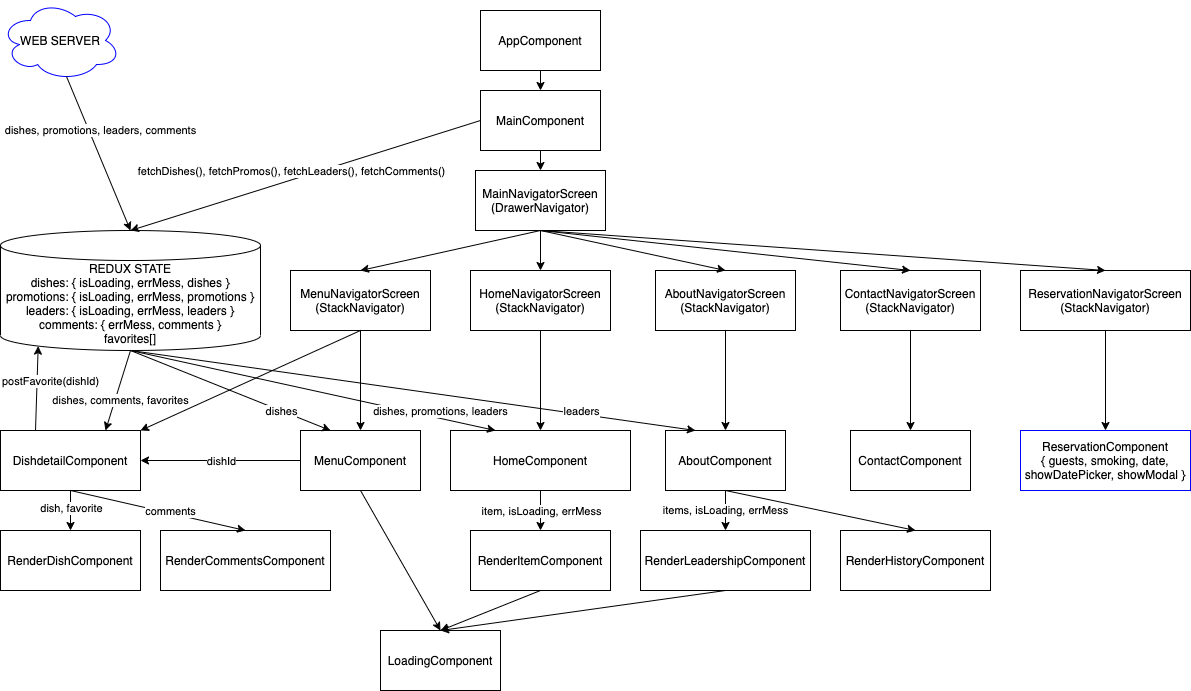

The diagram above was exported from draw.io. Its source (the exported page's mxGraphModel, read from the mxfile embedded in the PNG):
<mxGraphModel dx="1186" dy="617" grid="1" gridSize="10" guides="1" tooltips="1" connect="1" arrows="1" fold="1" page="1" pageScale="1" pageWidth="1400" pageHeight="850" math="0" shadow="0">
  <root>
    <mxCell id="oRH2ZklGnQYbGI7ZTcLt-0" />
    <mxCell id="oRH2ZklGnQYbGI7ZTcLt-1" parent="oRH2ZklGnQYbGI7ZTcLt-0" />
    <mxCell id="s8xO5n-Uth_b8ta8igw9-0" value="AppComponent" style="rounded=0;whiteSpace=wrap;html=1;" parent="oRH2ZklGnQYbGI7ZTcLt-1" vertex="1">
      <mxGeometry x="500" y="40" width="120" height="60" as="geometry" />
    </mxCell>
    <mxCell id="s8xO5n-Uth_b8ta8igw9-1" value="MainComponent" style="rounded=0;whiteSpace=wrap;html=1;" parent="oRH2ZklGnQYbGI7ZTcLt-1" vertex="1">
      <mxGeometry x="500" y="120" width="120" height="60" as="geometry" />
    </mxCell>
    <mxCell id="s8xO5n-Uth_b8ta8igw9-2" value="" style="endArrow=classic;html=1;exitX=0.5;exitY=1;exitDx=0;exitDy=0;entryX=0.5;entryY=0;entryDx=0;entryDy=0;" parent="oRH2ZklGnQYbGI7ZTcLt-1" source="s8xO5n-Uth_b8ta8igw9-0" target="s8xO5n-Uth_b8ta8igw9-1" edge="1">
      <mxGeometry width="50" height="50" relative="1" as="geometry">
        <mxPoint x="780" y="320" as="sourcePoint" />
        <mxPoint x="830" y="270" as="targetPoint" />
      </mxGeometry>
    </mxCell>
    <mxCell id="s8xO5n-Uth_b8ta8igw9-3" value="MenuComponent" style="rounded=0;whiteSpace=wrap;html=1;" parent="oRH2ZklGnQYbGI7ZTcLt-1" vertex="1">
      <mxGeometry x="320" y="460" width="120" height="60" as="geometry" />
    </mxCell>
    <mxCell id="s8xO5n-Uth_b8ta8igw9-4" value="" style="endArrow=classic;html=1;exitX=0.5;exitY=1;exitDx=0;exitDy=0;entryX=0.5;entryY=0;entryDx=0;entryDy=0;" parent="oRH2ZklGnQYbGI7ZTcLt-1" source="s8xO5n-Uth_b8ta8igw9-10" target="s8xO5n-Uth_b8ta8igw9-3" edge="1">
      <mxGeometry width="50" height="50" relative="1" as="geometry">
        <mxPoint x="537.5" y="280" as="sourcePoint" />
        <mxPoint x="537.5" y="340" as="targetPoint" />
      </mxGeometry>
    </mxCell>
    <mxCell id="s8xO5n-Uth_b8ta8igw9-5" value="DishdetailComponent" style="rounded=0;whiteSpace=wrap;html=1;" parent="oRH2ZklGnQYbGI7ZTcLt-1" vertex="1">
      <mxGeometry x="20" y="460" width="140" height="60" as="geometry" />
    </mxCell>
    <mxCell id="s8xO5n-Uth_b8ta8igw9-6" value="RenderDishComponent" style="rounded=0;whiteSpace=wrap;html=1;" parent="oRH2ZklGnQYbGI7ZTcLt-1" vertex="1">
      <mxGeometry x="20" y="560" width="140" height="60" as="geometry" />
    </mxCell>
    <mxCell id="s8xO5n-Uth_b8ta8igw9-7" value="" style="endArrow=classic;html=1;exitX=0.5;exitY=1;exitDx=0;exitDy=0;entryX=0.5;entryY=0;entryDx=0;entryDy=0;" parent="oRH2ZklGnQYbGI7ZTcLt-1" source="s8xO5n-Uth_b8ta8igw9-5" target="s8xO5n-Uth_b8ta8igw9-6" edge="1">
      <mxGeometry width="50" height="50" relative="1" as="geometry">
        <mxPoint x="102.5" y="410" as="sourcePoint" />
        <mxPoint x="102.5" y="470" as="targetPoint" />
      </mxGeometry>
    </mxCell>
    <mxCell id="s8xO5n-Uth_b8ta8igw9-8" value="dish, favorite" style="edgeLabel;html=1;align=center;verticalAlign=middle;resizable=0;points=[];" parent="s8xO5n-Uth_b8ta8igw9-7" vertex="1" connectable="0">
      <mxGeometry x="-0.1333" relative="1" as="geometry">
        <mxPoint as="offset" />
      </mxGeometry>
    </mxCell>
    <mxCell id="s8xO5n-Uth_b8ta8igw9-10" value="MenuNavigatorScreen&lt;br&gt;(StackNavigator)" style="rounded=0;whiteSpace=wrap;html=1;" parent="oRH2ZklGnQYbGI7ZTcLt-1" vertex="1">
      <mxGeometry x="310" y="300" width="140" height="60" as="geometry" />
    </mxCell>
    <mxCell id="s8xO5n-Uth_b8ta8igw9-11" value="" style="endArrow=classic;html=1;exitX=0.5;exitY=1;exitDx=0;exitDy=0;entryX=0.5;entryY=0;entryDx=0;entryDy=0;" parent="oRH2ZklGnQYbGI7ZTcLt-1" source="s8xO5n-Uth_b8ta8igw9-1" target="s8xO5n-Uth_b8ta8igw9-14" edge="1">
      <mxGeometry width="50" height="50" relative="1" as="geometry">
        <mxPoint x="680" y="320" as="sourcePoint" />
        <mxPoint x="730" y="270" as="targetPoint" />
      </mxGeometry>
    </mxCell>
    <mxCell id="s8xO5n-Uth_b8ta8igw9-12" value="" style="endArrow=classic;html=1;entryX=1;entryY=0.5;entryDx=0;entryDy=0;exitX=0;exitY=0.5;exitDx=0;exitDy=0;" parent="oRH2ZklGnQYbGI7ZTcLt-1" source="s8xO5n-Uth_b8ta8igw9-3" target="s8xO5n-Uth_b8ta8igw9-5" edge="1">
      <mxGeometry width="50" height="50" relative="1" as="geometry">
        <mxPoint x="217.5" y="490" as="sourcePoint" />
        <mxPoint x="170" y="490" as="targetPoint" />
      </mxGeometry>
    </mxCell>
    <mxCell id="s8xO5n-Uth_b8ta8igw9-13" value="dishId" style="edgeLabel;html=1;align=center;verticalAlign=middle;resizable=0;points=[];" parent="s8xO5n-Uth_b8ta8igw9-12" vertex="1" connectable="0">
      <mxGeometry x="-0.0244" relative="1" as="geometry">
        <mxPoint x="-2" as="offset" />
      </mxGeometry>
    </mxCell>
    <mxCell id="s8xO5n-Uth_b8ta8igw9-14" value="MainNavigatorScreen&lt;br&gt;(DrawerNavigator)" style="rounded=0;whiteSpace=wrap;html=1;" parent="oRH2ZklGnQYbGI7ZTcLt-1" vertex="1">
      <mxGeometry x="495" y="200" width="130" height="60" as="geometry" />
    </mxCell>
    <mxCell id="s8xO5n-Uth_b8ta8igw9-15" value="HomeNavigatorScreen&lt;br&gt;(StackNavigator)" style="rounded=0;whiteSpace=wrap;html=1;" parent="oRH2ZklGnQYbGI7ZTcLt-1" vertex="1">
      <mxGeometry x="490" y="300" width="140" height="60" as="geometry" />
    </mxCell>
    <mxCell id="s8xO5n-Uth_b8ta8igw9-16" value="" style="endArrow=classic;html=1;entryX=0.5;entryY=0;entryDx=0;entryDy=0;exitX=0.5;exitY=1;exitDx=0;exitDy=0;" parent="oRH2ZklGnQYbGI7ZTcLt-1" source="s8xO5n-Uth_b8ta8igw9-14" target="s8xO5n-Uth_b8ta8igw9-15" edge="1">
      <mxGeometry width="50" height="50" relative="1" as="geometry">
        <mxPoint x="560" y="270" as="sourcePoint" />
        <mxPoint x="340" y="330" as="targetPoint" />
      </mxGeometry>
    </mxCell>
    <mxCell id="s8xO5n-Uth_b8ta8igw9-17" value="" style="endArrow=classic;html=1;exitX=0.5;exitY=1;exitDx=0;exitDy=0;entryX=0.5;entryY=0;entryDx=0;entryDy=0;" parent="oRH2ZklGnQYbGI7ZTcLt-1" source="s8xO5n-Uth_b8ta8igw9-14" target="s8xO5n-Uth_b8ta8igw9-10" edge="1">
      <mxGeometry width="50" height="50" relative="1" as="geometry">
        <mxPoint x="280" y="380" as="sourcePoint" />
        <mxPoint x="330" y="330" as="targetPoint" />
      </mxGeometry>
    </mxCell>
    <mxCell id="s8xO5n-Uth_b8ta8igw9-18" value="HomeComponent" style="rounded=0;whiteSpace=wrap;html=1;" parent="oRH2ZklGnQYbGI7ZTcLt-1" vertex="1">
      <mxGeometry x="470" y="460" width="180" height="60" as="geometry" />
    </mxCell>
    <mxCell id="s8xO5n-Uth_b8ta8igw9-19" value="" style="endArrow=classic;html=1;exitX=0.5;exitY=1;exitDx=0;exitDy=0;entryX=0.5;entryY=0;entryDx=0;entryDy=0;" parent="oRH2ZklGnQYbGI7ZTcLt-1" source="s8xO5n-Uth_b8ta8igw9-15" target="s8xO5n-Uth_b8ta8igw9-18" edge="1">
      <mxGeometry width="50" height="50" relative="1" as="geometry">
        <mxPoint x="650" y="380" as="sourcePoint" />
        <mxPoint x="700" y="330" as="targetPoint" />
      </mxGeometry>
    </mxCell>
    <mxCell id="s8xO5n-Uth_b8ta8igw9-20" value="RenderItemComponent" style="rounded=0;whiteSpace=wrap;html=1;" parent="oRH2ZklGnQYbGI7ZTcLt-1" vertex="1">
      <mxGeometry x="490" y="560" width="140" height="60" as="geometry" />
    </mxCell>
    <mxCell id="s8xO5n-Uth_b8ta8igw9-21" value="" style="endArrow=classic;html=1;exitX=0.5;exitY=1;exitDx=0;exitDy=0;entryX=0.5;entryY=0;entryDx=0;entryDy=0;" parent="oRH2ZklGnQYbGI7ZTcLt-1" source="s8xO5n-Uth_b8ta8igw9-18" target="s8xO5n-Uth_b8ta8igw9-20" edge="1">
      <mxGeometry width="50" height="50" relative="1" as="geometry">
        <mxPoint x="560" y="430" as="sourcePoint" />
        <mxPoint x="560" y="470" as="targetPoint" />
      </mxGeometry>
    </mxCell>
    <mxCell id="s8xO5n-Uth_b8ta8igw9-22" value="item, isLoading, errMess" style="edgeLabel;html=1;align=center;verticalAlign=middle;resizable=0;points=[];" parent="s8xO5n-Uth_b8ta8igw9-21" vertex="1" connectable="0">
      <mxGeometry x="-0.25" y="-2" relative="1" as="geometry">
        <mxPoint x="2" y="5" as="offset" />
      </mxGeometry>
    </mxCell>
    <mxCell id="s8xO5n-Uth_b8ta8igw9-23" value="AboutNavigatorScreen&lt;br&gt;(StackNavigator)" style="rounded=0;whiteSpace=wrap;html=1;" parent="oRH2ZklGnQYbGI7ZTcLt-1" vertex="1">
      <mxGeometry x="675" y="300" width="140" height="60" as="geometry" />
    </mxCell>
    <mxCell id="s8xO5n-Uth_b8ta8igw9-24" value="ContactNavigatorScreen&lt;br&gt;(StackNavigator)" style="rounded=0;whiteSpace=wrap;html=1;" parent="oRH2ZklGnQYbGI7ZTcLt-1" vertex="1">
      <mxGeometry x="860" y="300" width="140" height="60" as="geometry" />
    </mxCell>
    <mxCell id="s8xO5n-Uth_b8ta8igw9-25" value="ContactComponent" style="rounded=0;whiteSpace=wrap;html=1;" parent="oRH2ZklGnQYbGI7ZTcLt-1" vertex="1">
      <mxGeometry x="870" y="460" width="120" height="60" as="geometry" />
    </mxCell>
    <mxCell id="s8xO5n-Uth_b8ta8igw9-26" value="" style="endArrow=classic;html=1;exitX=0.5;exitY=1;exitDx=0;exitDy=0;" parent="oRH2ZklGnQYbGI7ZTcLt-1" source="s8xO5n-Uth_b8ta8igw9-24" target="s8xO5n-Uth_b8ta8igw9-25" edge="1">
      <mxGeometry width="50" height="50" relative="1" as="geometry">
        <mxPoint x="750" y="370" as="sourcePoint" />
        <mxPoint x="750" y="410" as="targetPoint" />
      </mxGeometry>
    </mxCell>
    <mxCell id="s8xO5n-Uth_b8ta8igw9-27" value="" style="endArrow=classic;html=1;entryX=0.5;entryY=0;entryDx=0;entryDy=0;exitX=0.5;exitY=1;exitDx=0;exitDy=0;" parent="oRH2ZklGnQYbGI7ZTcLt-1" source="s8xO5n-Uth_b8ta8igw9-14" target="s8xO5n-Uth_b8ta8igw9-24" edge="1">
      <mxGeometry width="50" height="50" relative="1" as="geometry">
        <mxPoint x="580" y="270" as="sourcePoint" />
        <mxPoint x="580" y="310" as="targetPoint" />
      </mxGeometry>
    </mxCell>
    <mxCell id="s8xO5n-Uth_b8ta8igw9-28" value="" style="endArrow=classic;html=1;entryX=0.5;entryY=0;entryDx=0;entryDy=0;exitX=0.5;exitY=1;exitDx=0;exitDy=0;" parent="oRH2ZklGnQYbGI7ZTcLt-1" source="s8xO5n-Uth_b8ta8igw9-14" target="s8xO5n-Uth_b8ta8igw9-23" edge="1">
      <mxGeometry width="50" height="50" relative="1" as="geometry">
        <mxPoint x="590" y="280" as="sourcePoint" />
        <mxPoint x="590" y="320" as="targetPoint" />
      </mxGeometry>
    </mxCell>
    <mxCell id="s8xO5n-Uth_b8ta8igw9-29" value="RenderHistoryComponent" style="rounded=0;whiteSpace=wrap;html=1;" parent="oRH2ZklGnQYbGI7ZTcLt-1" vertex="1">
      <mxGeometry x="860" y="560" width="150" height="60" as="geometry" />
    </mxCell>
    <mxCell id="s8xO5n-Uth_b8ta8igw9-30" value="RenderLeadershipComponent" style="rounded=0;whiteSpace=wrap;html=1;" parent="oRH2ZklGnQYbGI7ZTcLt-1" vertex="1">
      <mxGeometry x="660" y="560" width="170" height="60" as="geometry" />
    </mxCell>
    <mxCell id="s8xO5n-Uth_b8ta8igw9-31" value="" style="endArrow=classic;html=1;exitX=0.5;exitY=1;exitDx=0;exitDy=0;entryX=0.5;entryY=0;entryDx=0;entryDy=0;" parent="oRH2ZklGnQYbGI7ZTcLt-1" source="s8xO5n-Uth_b8ta8igw9-33" target="s8xO5n-Uth_b8ta8igw9-29" edge="1">
      <mxGeometry width="50" height="50" relative="1" as="geometry">
        <mxPoint x="580" y="340" as="sourcePoint" />
        <mxPoint x="840" y="550" as="targetPoint" />
      </mxGeometry>
    </mxCell>
    <mxCell id="s8xO5n-Uth_b8ta8igw9-32" value="items, isLoading, errMess" style="endArrow=classic;html=1;exitX=0.5;exitY=1;exitDx=0;exitDy=0;entryX=0.5;entryY=0;entryDx=0;entryDy=0;" parent="oRH2ZklGnQYbGI7ZTcLt-1" source="s8xO5n-Uth_b8ta8igw9-33" target="s8xO5n-Uth_b8ta8igw9-30" edge="1">
      <mxGeometry width="50" height="50" relative="1" as="geometry">
        <mxPoint x="580" y="340" as="sourcePoint" />
        <mxPoint x="580" y="380" as="targetPoint" />
      </mxGeometry>
    </mxCell>
    <mxCell id="s8xO5n-Uth_b8ta8igw9-33" value="AboutComponent" style="rounded=0;whiteSpace=wrap;html=1;" parent="oRH2ZklGnQYbGI7ZTcLt-1" vertex="1">
      <mxGeometry x="685" y="460" width="120" height="60" as="geometry" />
    </mxCell>
    <mxCell id="s8xO5n-Uth_b8ta8igw9-34" value="" style="endArrow=classic;html=1;exitX=0.5;exitY=1;exitDx=0;exitDy=0;entryX=0.5;entryY=0;entryDx=0;entryDy=0;" parent="oRH2ZklGnQYbGI7ZTcLt-1" source="s8xO5n-Uth_b8ta8igw9-23" target="s8xO5n-Uth_b8ta8igw9-33" edge="1">
      <mxGeometry width="50" height="50" relative="1" as="geometry">
        <mxPoint x="755" y="470" as="sourcePoint" />
        <mxPoint x="755" y="510" as="targetPoint" />
      </mxGeometry>
    </mxCell>
    <mxCell id="s8xO5n-Uth_b8ta8igw9-35" value="&lt;span&gt;REDUX STATE&lt;br&gt;dishes: {&amp;nbsp;&lt;/span&gt;isLoading, errMess, dishes }&lt;br&gt;&lt;span&gt;promotions: {&amp;nbsp;&lt;/span&gt;isLoading, errMess, promotions }&lt;br&gt;&lt;span&gt;leaders: { isLoading, errMess, leaders }&lt;br&gt;comments: { errMess, comments }&lt;br&gt;favorites[]&lt;br&gt;&lt;/span&gt;" style="shape=cylinder3;whiteSpace=wrap;html=1;boundedLbl=1;backgroundOutline=1;size=15;" parent="oRH2ZklGnQYbGI7ZTcLt-1" vertex="1">
      <mxGeometry x="20" y="260" width="260" height="120" as="geometry" />
    </mxCell>
    <mxCell id="s8xO5n-Uth_b8ta8igw9-40" value="" style="endArrow=classic;html=1;exitX=0.5;exitY=1;exitDx=0;exitDy=0;exitPerimeter=0;entryX=0.25;entryY=0;entryDx=0;entryDy=0;" parent="oRH2ZklGnQYbGI7ZTcLt-1" source="s8xO5n-Uth_b8ta8igw9-35" target="s8xO5n-Uth_b8ta8igw9-18" edge="1">
      <mxGeometry width="50" height="50" relative="1" as="geometry">
        <mxPoint x="342.29999999999995" y="280.65" as="sourcePoint" />
        <mxPoint x="680" y="470" as="targetPoint" />
      </mxGeometry>
    </mxCell>
    <mxCell id="s8xO5n-Uth_b8ta8igw9-41" value="dishes, promotions, leaders" style="edgeLabel;html=1;align=center;verticalAlign=middle;resizable=0;points=[];" parent="s8xO5n-Uth_b8ta8igw9-40" vertex="1" connectable="0">
      <mxGeometry x="0.3862" relative="1" as="geometry">
        <mxPoint x="56.98" y="4.94" as="offset" />
      </mxGeometry>
    </mxCell>
    <mxCell id="s8xO5n-Uth_b8ta8igw9-44" value="RenderCommentsComponent" style="rounded=0;whiteSpace=wrap;html=1;" parent="oRH2ZklGnQYbGI7ZTcLt-1" vertex="1">
      <mxGeometry x="180" y="560" width="170" height="60" as="geometry" />
    </mxCell>
    <mxCell id="s8xO5n-Uth_b8ta8igw9-45" value="" style="endArrow=classic;html=1;exitX=0.5;exitY=1;exitDx=0;exitDy=0;entryX=0.5;entryY=0;entryDx=0;entryDy=0;" parent="oRH2ZklGnQYbGI7ZTcLt-1" source="s8xO5n-Uth_b8ta8igw9-5" target="s8xO5n-Uth_b8ta8igw9-44" edge="1">
      <mxGeometry width="50" height="50" relative="1" as="geometry">
        <mxPoint x="220" y="490" as="sourcePoint" />
        <mxPoint x="270" y="440" as="targetPoint" />
      </mxGeometry>
    </mxCell>
    <mxCell id="s8xO5n-Uth_b8ta8igw9-46" value="comments" style="edgeLabel;html=1;align=center;verticalAlign=middle;resizable=0;points=[];" parent="s8xO5n-Uth_b8ta8igw9-45" vertex="1" connectable="0">
      <mxGeometry x="-0.1324" relative="1" as="geometry">
        <mxPoint x="23.96" y="2.62" as="offset" />
      </mxGeometry>
    </mxCell>
    <mxCell id="s8xO5n-Uth_b8ta8igw9-51" value="LoadingComponent" style="rounded=0;whiteSpace=wrap;html=1;" parent="oRH2ZklGnQYbGI7ZTcLt-1" vertex="1">
      <mxGeometry x="400" y="660" width="120" height="60" as="geometry" />
    </mxCell>
    <mxCell id="s8xO5n-Uth_b8ta8igw9-52" value="" style="endArrow=classic;html=1;exitX=0.5;exitY=1;exitDx=0;exitDy=0;entryX=0.5;entryY=0;entryDx=0;entryDy=0;" parent="oRH2ZklGnQYbGI7ZTcLt-1" source="s8xO5n-Uth_b8ta8igw9-3" target="s8xO5n-Uth_b8ta8igw9-51" edge="1">
      <mxGeometry width="50" height="50" relative="1" as="geometry">
        <mxPoint x="540" y="470" as="sourcePoint" />
        <mxPoint x="590" y="420" as="targetPoint" />
      </mxGeometry>
    </mxCell>
    <mxCell id="s8xO5n-Uth_b8ta8igw9-53" value="" style="endArrow=classic;html=1;exitX=0.5;exitY=1;exitDx=0;exitDy=0;entryX=0.5;entryY=0;entryDx=0;entryDy=0;" parent="oRH2ZklGnQYbGI7ZTcLt-1" source="s8xO5n-Uth_b8ta8igw9-20" target="s8xO5n-Uth_b8ta8igw9-51" edge="1">
      <mxGeometry width="50" height="50" relative="1" as="geometry">
        <mxPoint x="540" y="470" as="sourcePoint" />
        <mxPoint x="590" y="420" as="targetPoint" />
      </mxGeometry>
    </mxCell>
    <mxCell id="s8xO5n-Uth_b8ta8igw9-54" value="" style="endArrow=classic;html=1;exitX=0.5;exitY=1;exitDx=0;exitDy=0;entryX=0.5;entryY=0;entryDx=0;entryDy=0;" parent="oRH2ZklGnQYbGI7ZTcLt-1" source="s8xO5n-Uth_b8ta8igw9-30" target="s8xO5n-Uth_b8ta8igw9-51" edge="1">
      <mxGeometry width="50" height="50" relative="1" as="geometry">
        <mxPoint x="540" y="470" as="sourcePoint" />
        <mxPoint x="590" y="420" as="targetPoint" />
      </mxGeometry>
    </mxCell>
    <mxCell id="s8xO5n-Uth_b8ta8igw9-55" value="ReservationNavigatorScreen&lt;br&gt;(StackNavigator)" style="rounded=0;whiteSpace=wrap;html=1;" parent="oRH2ZklGnQYbGI7ZTcLt-1" vertex="1">
      <mxGeometry x="1040" y="300" width="170" height="60" as="geometry" />
    </mxCell>
    <mxCell id="s8xO5n-Uth_b8ta8igw9-56" value="ReservationComponent&lt;br&gt;{ guests, smoking, date, showDatePicker, showModal }" style="rounded=0;whiteSpace=wrap;html=1;strokeColor=#0000FF;" parent="oRH2ZklGnQYbGI7ZTcLt-1" vertex="1">
      <mxGeometry x="1040" y="460" width="170" height="60" as="geometry" />
    </mxCell>
    <mxCell id="s8xO5n-Uth_b8ta8igw9-57" value="" style="endArrow=classic;html=1;exitX=0.5;exitY=1;exitDx=0;exitDy=0;" parent="oRH2ZklGnQYbGI7ZTcLt-1" source="s8xO5n-Uth_b8ta8igw9-55" target="s8xO5n-Uth_b8ta8igw9-56" edge="1">
      <mxGeometry width="50" height="50" relative="1" as="geometry">
        <mxPoint x="930" y="370" as="sourcePoint" />
        <mxPoint x="930" y="410" as="targetPoint" />
      </mxGeometry>
    </mxCell>
    <mxCell id="s8xO5n-Uth_b8ta8igw9-58" value="" style="endArrow=classic;html=1;exitX=0.5;exitY=1;exitDx=0;exitDy=0;entryX=0.5;entryY=0;entryDx=0;entryDy=0;" parent="oRH2ZklGnQYbGI7ZTcLt-1" source="s8xO5n-Uth_b8ta8igw9-14" target="s8xO5n-Uth_b8ta8igw9-55" edge="1">
      <mxGeometry width="50" height="50" relative="1" as="geometry">
        <mxPoint x="880" y="210" as="sourcePoint" />
        <mxPoint x="930" y="160" as="targetPoint" />
      </mxGeometry>
    </mxCell>
    <mxCell id="nEtERY9ZdhIe2c-sGU_6-0" value="WEB SERVER" style="ellipse;shape=cloud;whiteSpace=wrap;html=1;strokeColor=#0000FF;" vertex="1" parent="oRH2ZklGnQYbGI7ZTcLt-1">
      <mxGeometry x="20" y="30" width="120" height="80" as="geometry" />
    </mxCell>
    <mxCell id="nEtERY9ZdhIe2c-sGU_6-1" value="dishes, promotions, leaders, comments" style="endArrow=classic;html=1;exitX=0.55;exitY=0.95;exitDx=0;exitDy=0;exitPerimeter=0;entryX=0.5;entryY=0;entryDx=0;entryDy=0;entryPerimeter=0;" edge="1" parent="oRH2ZklGnQYbGI7ZTcLt-1" source="nEtERY9ZdhIe2c-sGU_6-0" target="s8xO5n-Uth_b8ta8igw9-35">
      <mxGeometry x="-0.2455" y="11" width="50" height="50" relative="1" as="geometry">
        <mxPoint x="580" y="260" as="sourcePoint" />
        <mxPoint x="150" y="260" as="targetPoint" />
        <mxPoint as="offset" />
      </mxGeometry>
    </mxCell>
    <mxCell id="nEtERY9ZdhIe2c-sGU_6-2" value="" style="endArrow=classic;html=1;exitX=0;exitY=0.5;exitDx=0;exitDy=0;entryX=0.5;entryY=0;entryDx=0;entryDy=0;entryPerimeter=0;" edge="1" parent="oRH2ZklGnQYbGI7ZTcLt-1" source="s8xO5n-Uth_b8ta8igw9-1" target="s8xO5n-Uth_b8ta8igw9-35">
      <mxGeometry width="50" height="50" relative="1" as="geometry">
        <mxPoint x="500" y="150" as="sourcePoint" />
        <mxPoint x="150" y="260" as="targetPoint" />
      </mxGeometry>
    </mxCell>
    <mxCell id="nEtERY9ZdhIe2c-sGU_6-3" value="fetchDishes(), fetchPromos(),&amp;nbsp;fetchLeaders(),&amp;nbsp;fetchComments()" style="edgeLabel;html=1;align=center;verticalAlign=middle;resizable=0;points=[];" vertex="1" connectable="0" parent="nEtERY9ZdhIe2c-sGU_6-2">
      <mxGeometry x="0.212" relative="1" as="geometry">
        <mxPoint x="21.79" y="-16.56" as="offset" />
      </mxGeometry>
    </mxCell>
    <mxCell id="J70tiH-C3wo9G8cFaPUx-0" value="" style="endArrow=classic;html=1;exitX=0.5;exitY=1;exitDx=0;exitDy=0;entryX=1;entryY=0;entryDx=0;entryDy=0;" edge="1" parent="oRH2ZklGnQYbGI7ZTcLt-1" source="s8xO5n-Uth_b8ta8igw9-10" target="s8xO5n-Uth_b8ta8igw9-5">
      <mxGeometry width="50" height="50" relative="1" as="geometry">
        <mxPoint x="380" y="360" as="sourcePoint" />
        <mxPoint x="160" y="460" as="targetPoint" />
      </mxGeometry>
    </mxCell>
    <mxCell id="J70tiH-C3wo9G8cFaPUx-3" value="" style="endArrow=classic;html=1;exitX=0.25;exitY=0;exitDx=0;exitDy=0;entryX=0.145;entryY=1;entryDx=0;entryDy=-4.35;entryPerimeter=0;" edge="1" parent="oRH2ZklGnQYbGI7ZTcLt-1" source="s8xO5n-Uth_b8ta8igw9-5" target="s8xO5n-Uth_b8ta8igw9-35">
      <mxGeometry width="50" height="50" relative="1" as="geometry">
        <mxPoint x="55" y="460" as="sourcePoint" />
        <mxPoint x="57.700000000000045" y="375.65" as="targetPoint" />
      </mxGeometry>
    </mxCell>
    <mxCell id="J70tiH-C3wo9G8cFaPUx-4" value="postFavorite(dishId)" style="edgeLabel;html=1;align=center;verticalAlign=middle;resizable=0;points=[];" vertex="1" connectable="0" parent="J70tiH-C3wo9G8cFaPUx-3">
      <mxGeometry x="-0.5656" y="1" relative="1" as="geometry">
        <mxPoint x="15.41" y="-31.49" as="offset" />
      </mxGeometry>
    </mxCell>
    <mxCell id="U0wT2tFMK7-DAdrS-Rwl-0" value="" style="endArrow=classic;html=1;entryX=0.75;entryY=0;entryDx=0;entryDy=0;exitX=0.5;exitY=1;exitDx=0;exitDy=0;exitPerimeter=0;" edge="1" parent="oRH2ZklGnQYbGI7ZTcLt-1" source="s8xO5n-Uth_b8ta8igw9-35" target="s8xO5n-Uth_b8ta8igw9-5">
      <mxGeometry width="50" height="50" relative="1" as="geometry">
        <mxPoint x="150" y="380" as="sourcePoint" />
        <mxPoint x="125" y="460" as="targetPoint" />
      </mxGeometry>
    </mxCell>
    <mxCell id="U0wT2tFMK7-DAdrS-Rwl-1" value="dishes, comments, favorites" style="edgeLabel;html=1;align=center;verticalAlign=middle;resizable=0;points=[];" vertex="1" connectable="0" parent="U0wT2tFMK7-DAdrS-Rwl-0">
      <mxGeometry x="-0.0166" y="1" relative="1" as="geometry">
        <mxPoint x="1.2700000000000005" y="10.280000000000001" as="offset" />
      </mxGeometry>
    </mxCell>
    <mxCell id="Q-y2j1lENQoyrNfGE3O4-0" value="" style="endArrow=classic;html=1;exitX=0.5;exitY=1;exitDx=0;exitDy=0;exitPerimeter=0;entryX=0.25;entryY=0;entryDx=0;entryDy=0;" edge="1" parent="oRH2ZklGnQYbGI7ZTcLt-1" source="s8xO5n-Uth_b8ta8igw9-35" target="s8xO5n-Uth_b8ta8igw9-3">
      <mxGeometry width="50" height="50" relative="1" as="geometry">
        <mxPoint x="150" y="380" as="sourcePoint" />
        <mxPoint x="350" y="459.51" as="targetPoint" />
      </mxGeometry>
    </mxCell>
    <mxCell id="Q-y2j1lENQoyrNfGE3O4-1" value="dishes" style="edgeLabel;html=1;align=center;verticalAlign=middle;resizable=0;points=[];" vertex="1" connectable="0" parent="Q-y2j1lENQoyrNfGE3O4-0">
      <mxGeometry x="0.221" relative="1" as="geometry">
        <mxPoint x="28.27" y="11.61" as="offset" />
      </mxGeometry>
    </mxCell>
    <mxCell id="jVQkgx683va3ZVPKShu5-0" value="" style="endArrow=classic;html=1;exitX=0.5;exitY=1;exitDx=0;exitDy=0;exitPerimeter=0;entryX=0.25;entryY=0;entryDx=0;entryDy=0;" edge="1" parent="oRH2ZklGnQYbGI7ZTcLt-1" source="s8xO5n-Uth_b8ta8igw9-35" target="s8xO5n-Uth_b8ta8igw9-33">
      <mxGeometry width="50" height="50" relative="1" as="geometry">
        <mxPoint x="210" y="380" as="sourcePoint" />
        <mxPoint x="775" y="460" as="targetPoint" />
      </mxGeometry>
    </mxCell>
    <mxCell id="jVQkgx683va3ZVPKShu5-1" value="leaders" style="edgeLabel;html=1;align=center;verticalAlign=middle;resizable=0;points=[];" vertex="1" connectable="0" parent="jVQkgx683va3ZVPKShu5-0">
      <mxGeometry x="0.1712" y="1" relative="1" as="geometry">
        <mxPoint x="119.16" y="14.17" as="offset" />
      </mxGeometry>
    </mxCell>
  </root>
</mxGraphModel>